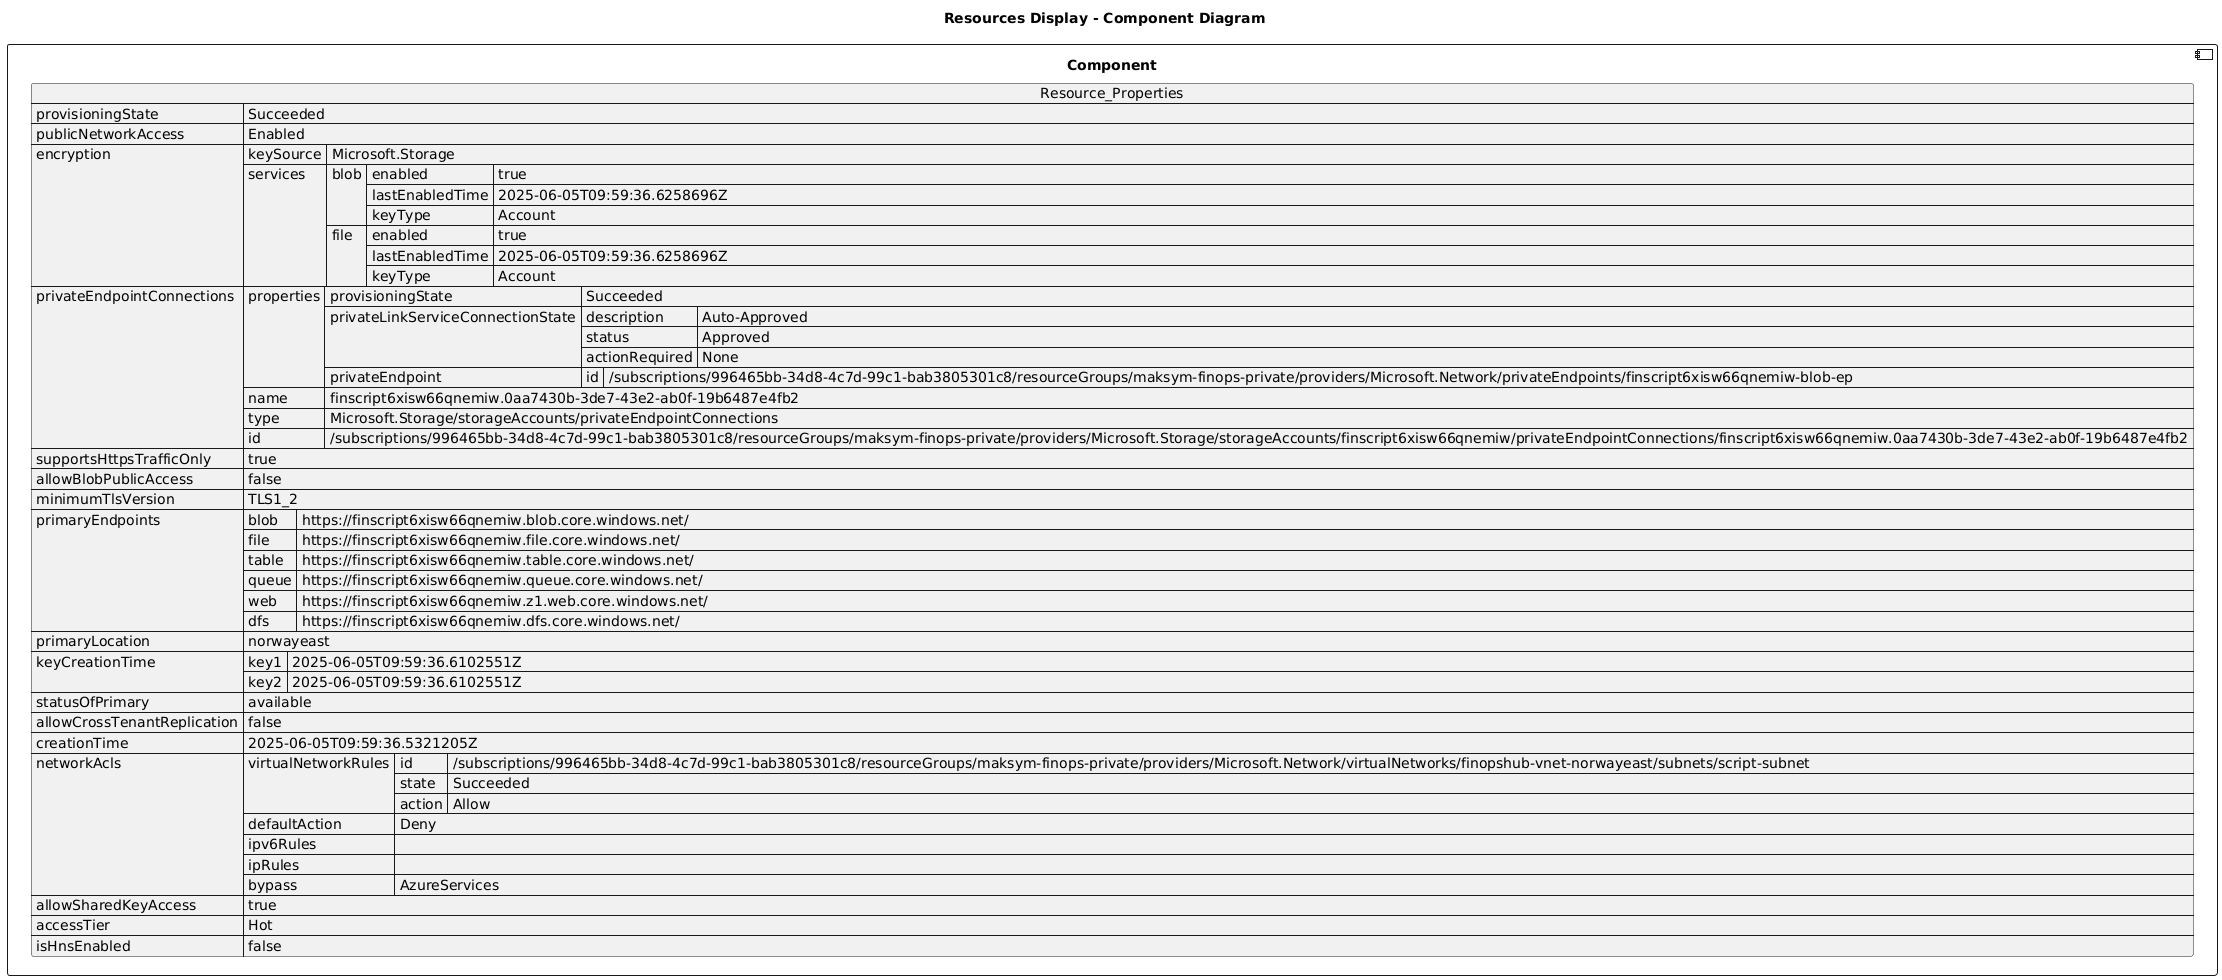

The diagram above was rendered by PlantUML. Its source (embedded in the PNG):
@startuml

title Resources Display - Component Diagram

component Component {

json  Resource_Properties {
  "provisioningState": "Succeeded",
  "publicNetworkAccess": "Enabled",
  "encryption": {
    "keySource": "Microsoft.Storage",
    "services": {
      "blob": {
        "enabled": true,
        "lastEnabledTime": "2025-06-05T09:59:36.6258696Z",
        "keyType": "Account"
      },
      "file": {
        "enabled": true,
        "lastEnabledTime": "2025-06-05T09:59:36.6258696Z",
        "keyType": "Account"
      }
    }
  },
  "privateEndpointConnections": [
    {
      "properties": {
        "provisioningState": "Succeeded",
        "privateLinkServiceConnectionState": {
          "description": "Auto-Approved",
          "status": "Approved",
          "actionRequired": "None"
        },
        "privateEndpoint": {
          "id": "/subscriptions/996465bb-34d8-4c7d-99c1-bab3805301c8/resourceGroups/maksym-finops-private/providers/Microsoft.Network/privateEndpoints/finscript6xisw66qnemiw-blob-ep"
        }
      },
      "name": "finscript6xisw66qnemiw.0aa7430b-3de7-43e2-ab0f-19b6487e4fb2",
      "type": "Microsoft.Storage/storageAccounts/privateEndpointConnections",
      "id": "/subscriptions/996465bb-34d8-4c7d-99c1-bab3805301c8/resourceGroups/maksym-finops-private/providers/Microsoft.Storage/storageAccounts/finscript6xisw66qnemiw/privateEndpointConnections/finscript6xisw66qnemiw.0aa7430b-3de7-43e2-ab0f-19b6487e4fb2"
    }
  ],
  "supportsHttpsTrafficOnly": true,
  "allowBlobPublicAccess": false,
  "minimumTlsVersion": "TLS1_2",
  "primaryEndpoints": {
    "blob": "https://finscript6xisw66qnemiw.blob.core.windows.net/",
    "file": "https://finscript6xisw66qnemiw.file.core.windows.net/",
    "table": "https://finscript6xisw66qnemiw.table.core.windows.net/",
    "queue": "https://finscript6xisw66qnemiw.queue.core.windows.net/",
    "web": "https://finscript6xisw66qnemiw.z1.web.core.windows.net/",
    "dfs": "https://finscript6xisw66qnemiw.dfs.core.windows.net/"
  },
  "primaryLocation": "norwayeast",
  "keyCreationTime": {
    "key1": "2025-06-05T09:59:36.6102551Z",
    "key2": "2025-06-05T09:59:36.6102551Z"
  },
  "statusOfPrimary": "available",
  "allowCrossTenantReplication": false,
  "creationTime": "2025-06-05T09:59:36.5321205Z",
  "networkAcls": {
    "virtualNetworkRules": [
      {
        "id": "/subscriptions/996465bb-34d8-4c7d-99c1-bab3805301c8/resourceGroups/maksym-finops-private/providers/Microsoft.Network/virtualNetworks/finopshub-vnet-norwayeast/subnets/script-subnet",
        "state": "Succeeded",
        "action": "Allow"
      }
    ],
    "defaultAction": "Deny",
    "ipv6Rules": [],
    "ipRules": [],
    "bypass": "AzureServices"
  },
  "allowSharedKeyAccess": true,
  "accessTier": "Hot",
  "isHnsEnabled": false
}
}
@enduml